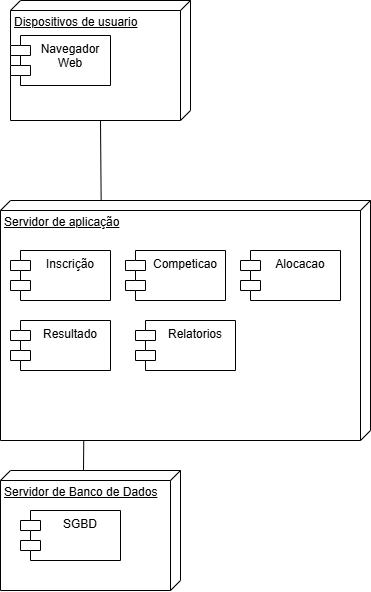

The diagram above was exported from draw.io. Its source (the exported page's mxGraphModel, read from the mxfile embedded in the PNG):
<mxGraphModel dx="1097" dy="656" grid="1" gridSize="10" guides="1" tooltips="1" connect="1" arrows="1" fold="1" page="1" pageScale="1" pageWidth="827" pageHeight="1169" math="0" shadow="0">
  <root>
    <mxCell id="0" />
    <mxCell id="1" parent="0" />
    <mxCell id="4pfl6su4iYsKpTgJtxGB-3" value="Servidor de aplicação" style="verticalAlign=top;align=left;spacingTop=8;spacingLeft=2;spacingRight=12;shape=cube;size=10;direction=south;fontStyle=4;html=1;whiteSpace=wrap;" vertex="1" parent="1">
      <mxGeometry x="210" y="320" width="370" height="240" as="geometry" />
    </mxCell>
    <mxCell id="4pfl6su4iYsKpTgJtxGB-4" value="Inscrição" style="shape=module;align=left;spacingLeft=20;align=center;verticalAlign=top;whiteSpace=wrap;html=1;" vertex="1" parent="1">
      <mxGeometry x="220" y="370" width="100" height="50" as="geometry" />
    </mxCell>
    <mxCell id="4pfl6su4iYsKpTgJtxGB-5" value="Competicao" style="shape=module;align=left;spacingLeft=20;align=center;verticalAlign=top;whiteSpace=wrap;html=1;" vertex="1" parent="1">
      <mxGeometry x="335" y="370" width="100" height="50" as="geometry" />
    </mxCell>
    <mxCell id="4pfl6su4iYsKpTgJtxGB-6" value="Alocacao" style="shape=module;align=left;spacingLeft=20;align=center;verticalAlign=top;whiteSpace=wrap;html=1;" vertex="1" parent="1">
      <mxGeometry x="450" y="370" width="100" height="50" as="geometry" />
    </mxCell>
    <mxCell id="4pfl6su4iYsKpTgJtxGB-7" value="Resultado" style="shape=module;align=left;spacingLeft=20;align=center;verticalAlign=top;whiteSpace=wrap;html=1;" vertex="1" parent="1">
      <mxGeometry x="220" y="440" width="100" height="50" as="geometry" />
    </mxCell>
    <mxCell id="4pfl6su4iYsKpTgJtxGB-8" value="Relatorios" style="shape=module;align=left;spacingLeft=20;align=center;verticalAlign=top;whiteSpace=wrap;html=1;" vertex="1" parent="1">
      <mxGeometry x="345" y="440" width="100" height="50" as="geometry" />
    </mxCell>
    <mxCell id="4pfl6su4iYsKpTgJtxGB-11" value="" style="group" vertex="1" connectable="0" parent="1">
      <mxGeometry x="210" y="590" width="180" height="120" as="geometry" />
    </mxCell>
    <mxCell id="4pfl6su4iYsKpTgJtxGB-9" value="Servidor de Banco de Dados" style="verticalAlign=top;align=left;spacingTop=8;spacingLeft=2;spacingRight=12;shape=cube;size=10;direction=south;fontStyle=4;html=1;whiteSpace=wrap;" vertex="1" parent="4pfl6su4iYsKpTgJtxGB-11">
      <mxGeometry width="180" height="120" as="geometry" />
    </mxCell>
    <mxCell id="4pfl6su4iYsKpTgJtxGB-10" value="SGBD" style="shape=module;align=left;spacingLeft=20;align=center;verticalAlign=top;whiteSpace=wrap;html=1;" vertex="1" parent="4pfl6su4iYsKpTgJtxGB-11">
      <mxGeometry x="20" y="40" width="100" height="50" as="geometry" />
    </mxCell>
    <mxCell id="4pfl6su4iYsKpTgJtxGB-12" value="" style="group" vertex="1" connectable="0" parent="1">
      <mxGeometry x="220" y="120" width="180" height="120" as="geometry" />
    </mxCell>
    <mxCell id="4pfl6su4iYsKpTgJtxGB-1" value="Dispositivos de usuario" style="verticalAlign=top;align=left;spacingTop=8;spacingLeft=2;spacingRight=12;shape=cube;size=10;direction=south;fontStyle=4;html=1;whiteSpace=wrap;" vertex="1" parent="4pfl6su4iYsKpTgJtxGB-12">
      <mxGeometry width="180" height="120" as="geometry" />
    </mxCell>
    <mxCell id="4pfl6su4iYsKpTgJtxGB-2" value="Navegador Web" style="shape=module;align=left;spacingLeft=20;align=center;verticalAlign=top;whiteSpace=wrap;html=1;container=1;" vertex="1" parent="4pfl6su4iYsKpTgJtxGB-12">
      <mxGeometry y="35" width="100" height="50" as="geometry" />
    </mxCell>
    <mxCell id="4pfl6su4iYsKpTgJtxGB-14" value="" style="endArrow=none;html=1;rounded=0;exitX=-0.002;exitY=0.728;exitDx=0;exitDy=0;exitPerimeter=0;" edge="1" parent="1" source="4pfl6su4iYsKpTgJtxGB-3">
      <mxGeometry width="50" height="50" relative="1" as="geometry">
        <mxPoint x="260" y="290" as="sourcePoint" />
        <mxPoint x="310" y="240" as="targetPoint" />
      </mxGeometry>
    </mxCell>
    <mxCell id="4pfl6su4iYsKpTgJtxGB-15" value="" style="endArrow=none;html=1;rounded=0;entryX=0.998;entryY=0.775;entryDx=0;entryDy=0;entryPerimeter=0;" edge="1" parent="1" target="4pfl6su4iYsKpTgJtxGB-3">
      <mxGeometry width="50" height="50" relative="1" as="geometry">
        <mxPoint x="293" y="590" as="sourcePoint" />
        <mxPoint x="340" y="320" as="targetPoint" />
      </mxGeometry>
    </mxCell>
  </root>
</mxGraphModel>